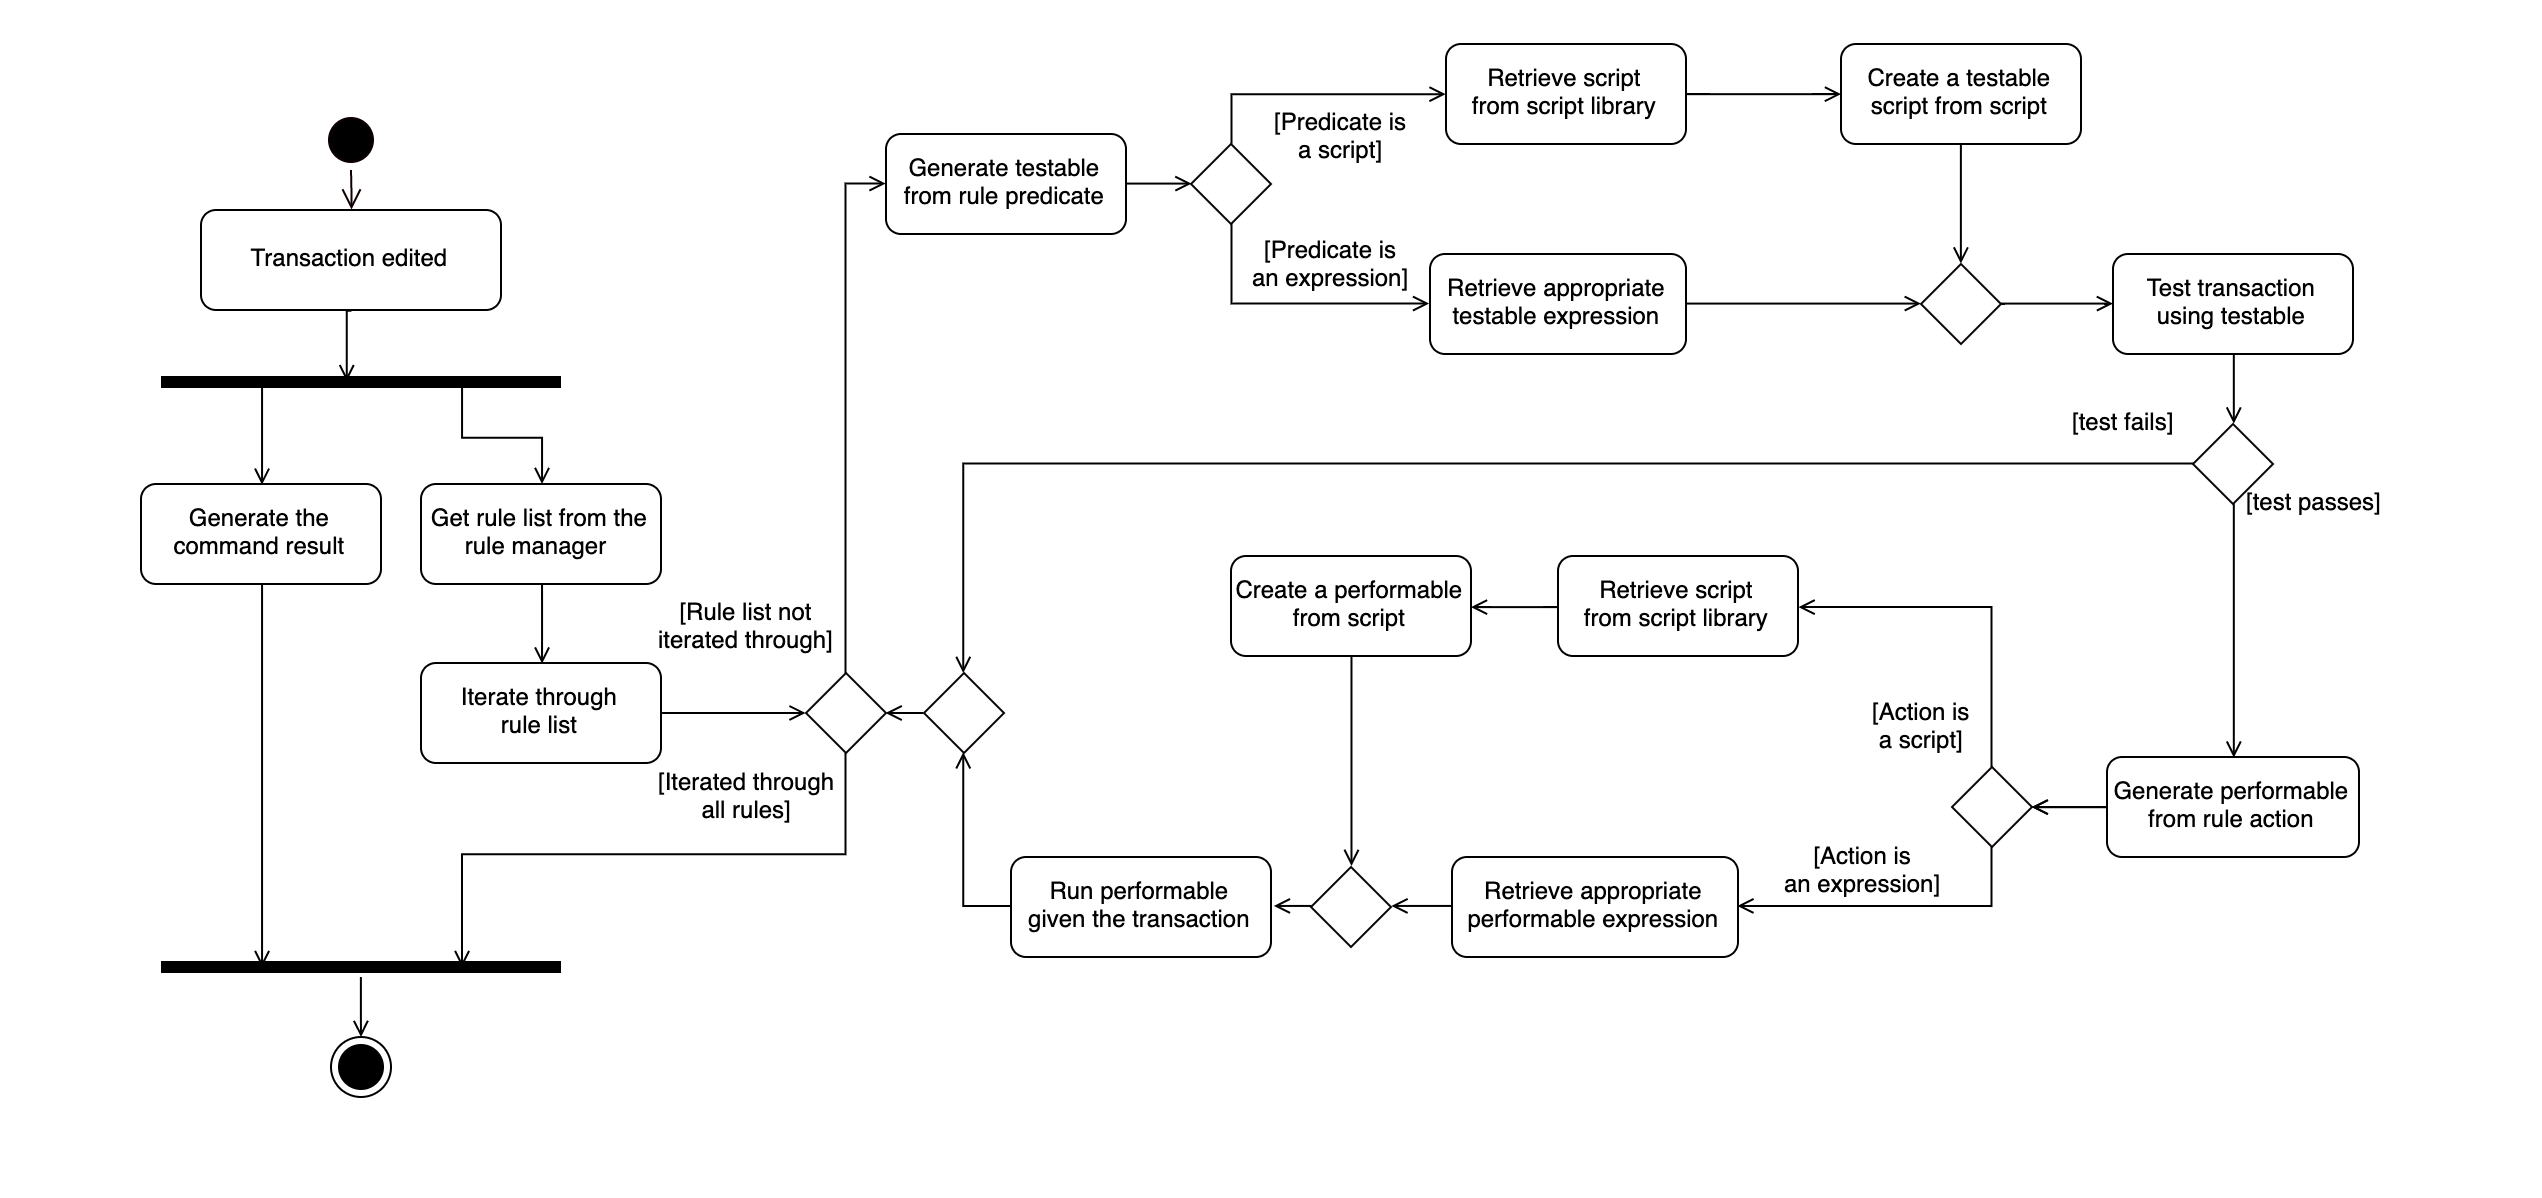

The diagram above was exported from draw.io. Its source (the exported page's mxGraphModel, read from the mxfile embedded in the PNG):
<mxGraphModel dx="1113" dy="602" grid="1" gridSize="10" guides="1" tooltips="1" connect="1" arrows="1" fold="1" page="1" pageScale="1" pageWidth="1100" pageHeight="850" background="#ffffff" math="0" shadow="0">
  <root>
    <mxCell id="0" />
    <mxCell id="1" parent="0" />
    <mxCell id="2" value="" style="rounded=0;whiteSpace=wrap;html=1;strokeColor=none;fillColor=#ffffff;" vertex="1" parent="1">
      <mxGeometry x="40" y="42" width="1270" height="598" as="geometry" />
    </mxCell>
    <mxCell id="3" style="edgeStyle=orthogonalEdgeStyle;rounded=0;orthogonalLoop=1;jettySize=auto;html=1;exitX=0.5;exitY=1;exitDx=0;exitDy=0;entryX=0.466;entryY=0.436;entryDx=0;entryDy=0;entryPerimeter=0;labelBackgroundColor=none;startArrow=none;startFill=0;startSize=6;endArrow=open;endFill=0;endSize=6;strokeColor=#000000;fontSize=12;" edge="1" source="4" target="26" parent="1">
      <mxGeometry relative="1" as="geometry" />
    </mxCell>
    <mxCell id="4" value="Transaction edited" style="rounded=1;" vertex="1" parent="1">
      <mxGeometry x="140" y="146.5" width="150" height="50" as="geometry" />
    </mxCell>
    <mxCell id="5" value="" style="ellipse;html=1;shape=startState;fillColor=#000000;strokeColor=#0F0000;" vertex="1" parent="1">
      <mxGeometry x="200" y="96.5" width="30" height="30" as="geometry" />
    </mxCell>
    <mxCell id="6" value="" style="edgeStyle=orthogonalEdgeStyle;html=1;verticalAlign=bottom;endArrow=open;endSize=8;strokeColor=#0F0000;entryX=0.5;entryY=0;entryDx=0;entryDy=0;" edge="1" source="5" target="4" parent="1">
      <mxGeometry relative="1" as="geometry">
        <mxPoint x="295" y="206.5" as="targetPoint" />
      </mxGeometry>
    </mxCell>
    <mxCell id="7" style="edgeStyle=orthogonalEdgeStyle;rounded=0;orthogonalLoop=1;jettySize=auto;html=1;exitX=0.5;exitY=1;exitDx=0;exitDy=0;entryX=0.5;entryY=0;entryDx=0;entryDy=0;labelBackgroundColor=none;startArrow=none;startFill=0;startSize=6;endArrow=open;endFill=0;endSize=6;strokeColor=#000000;fontSize=12;" edge="1" source="8" target="65" parent="1">
      <mxGeometry relative="1" as="geometry" />
    </mxCell>
    <mxCell id="8" value="Get rule list from the&#10;rule manager " style="rounded=1;fontFamily=Helvetica;" vertex="1" parent="1">
      <mxGeometry x="250" y="283.5" width="120" height="50" as="geometry" />
    </mxCell>
    <mxCell id="9" style="edgeStyle=orthogonalEdgeStyle;rounded=0;orthogonalLoop=1;jettySize=auto;html=1;exitX=0.5;exitY=0;exitDx=0;exitDy=0;entryX=0;entryY=0.5;entryDx=0;entryDy=0;labelBackgroundColor=none;startArrow=none;startFill=0;startSize=6;endArrow=open;endFill=0;endSize=6;strokeColor=#000000;fontSize=12;" edge="1" source="11" target="14" parent="1">
      <mxGeometry relative="1" as="geometry" />
    </mxCell>
    <mxCell id="10" style="edgeStyle=orthogonalEdgeStyle;rounded=0;orthogonalLoop=1;jettySize=auto;html=1;exitX=0.5;exitY=1;exitDx=0;exitDy=0;entryX=0.75;entryY=0.5;entryDx=0;entryDy=0;entryPerimeter=0;labelBackgroundColor=none;startArrow=none;startFill=0;startSize=6;endArrow=open;endFill=0;endSize=6;strokeColor=#000000;fontSize=12;" edge="1" source="11" target="30" parent="1">
      <mxGeometry relative="1" as="geometry" />
    </mxCell>
    <mxCell id="11" value="" style="rhombus;whiteSpace=wrap;html=1;fillColor=#FFFFFF;strokeColor=#050000;rounded=0;fontFamily=Courier New;" vertex="1" parent="1">
      <mxGeometry x="442.5" y="378" width="40" height="40" as="geometry" />
    </mxCell>
    <mxCell id="12" value="" style="ellipse;html=1;shape=endState;fillColor=#000000;strokeColor=#000000;rounded=0;fontFamily=Helvetica;" vertex="1" parent="1">
      <mxGeometry x="205" y="560" width="30" height="30" as="geometry" />
    </mxCell>
    <mxCell id="13" style="edgeStyle=orthogonalEdgeStyle;rounded=0;orthogonalLoop=1;jettySize=auto;html=1;exitX=1;exitY=0.5;exitDx=0;exitDy=0;entryX=0;entryY=0.5;entryDx=0;entryDy=0;labelBackgroundColor=none;startArrow=none;startFill=0;startSize=6;endArrow=open;endFill=0;endSize=6;fontSize=12;" edge="1" source="14" target="19" parent="1">
      <mxGeometry relative="1" as="geometry" />
    </mxCell>
    <mxCell id="14" value="Generate testable&#10;from rule predicate" style="rounded=1;fontFamily=Helvetica;" vertex="1" parent="1">
      <mxGeometry x="482.5" y="108.5" width="120" height="50" as="geometry" />
    </mxCell>
    <mxCell id="15" value="[Rule list not&lt;br&gt;iterated through]" style="text;html=1;resizable=0;points=[];autosize=1;align=center;verticalAlign=top;spacingTop=-4;fontFamily=Helvetica;" vertex="1" parent="1">
      <mxGeometry x="362.5" y="338" width="100" height="30" as="geometry" />
    </mxCell>
    <mxCell id="16" value="[Iterated through&lt;br&gt;all rules]" style="text;html=1;resizable=0;points=[];autosize=1;align=center;verticalAlign=top;spacingTop=-4;fontFamily=Helvetica;" vertex="1" parent="1">
      <mxGeometry x="362.5" y="423" width="100" height="30" as="geometry" />
    </mxCell>
    <mxCell id="17" style="edgeStyle=orthogonalEdgeStyle;rounded=0;orthogonalLoop=1;jettySize=auto;html=1;exitX=0.5;exitY=1;exitDx=0;exitDy=0;entryX=0;entryY=0.5;entryDx=0;entryDy=0;labelBackgroundColor=none;startArrow=none;startFill=0;startSize=6;endArrow=open;endFill=0;endSize=6;strokeColor=#000000;fontSize=12;" edge="1" source="19" target="21" parent="1">
      <mxGeometry relative="1" as="geometry" />
    </mxCell>
    <mxCell id="18" style="edgeStyle=orthogonalEdgeStyle;rounded=0;orthogonalLoop=1;jettySize=auto;html=1;exitX=0.5;exitY=0;exitDx=0;exitDy=0;entryX=0;entryY=0.5;entryDx=0;entryDy=0;labelBackgroundColor=none;startArrow=none;startFill=0;startSize=6;endArrow=open;endFill=0;endSize=6;strokeColor=#000000;fontSize=12;" edge="1" source="19" target="23" parent="1">
      <mxGeometry relative="1" as="geometry" />
    </mxCell>
    <mxCell id="19" value="" style="rhombus;whiteSpace=wrap;html=1;fillColor=#FFFFFF;strokeColor=#050000;rounded=0;fontFamily=Courier New;" vertex="1" parent="1">
      <mxGeometry x="635" y="113.5" width="40" height="40" as="geometry" />
    </mxCell>
    <mxCell id="20" style="edgeStyle=orthogonalEdgeStyle;rounded=0;orthogonalLoop=1;jettySize=auto;html=1;exitX=1;exitY=0.5;exitDx=0;exitDy=0;entryX=0;entryY=0.5;entryDx=0;entryDy=0;labelBackgroundColor=none;startArrow=none;startFill=0;startSize=6;endArrow=open;endFill=0;endSize=6;strokeColor=#000000;fontSize=12;" edge="1" source="21" target="36" parent="1">
      <mxGeometry relative="1" as="geometry" />
    </mxCell>
    <mxCell id="21" value="Retrieve appropriate&#10;testable expression" style="rounded=1;fontFamily=Helvetica;" vertex="1" parent="1">
      <mxGeometry x="754.5" y="168.5" width="128" height="50" as="geometry" />
    </mxCell>
    <mxCell id="22" style="edgeStyle=orthogonalEdgeStyle;rounded=0;orthogonalLoop=1;jettySize=auto;html=1;exitX=1;exitY=0.5;exitDx=0;exitDy=0;labelBackgroundColor=none;startArrow=none;startFill=0;startSize=6;endArrow=open;endFill=0;endSize=6;strokeColor=#000000;fontSize=12;" edge="1" source="23" target="34" parent="1">
      <mxGeometry relative="1" as="geometry" />
    </mxCell>
    <mxCell id="23" value="Retrieve script&#10;from script library" style="rounded=1;fontFamily=Helvetica;" vertex="1" parent="1">
      <mxGeometry x="762.5" y="63.5" width="120" height="50" as="geometry" />
    </mxCell>
    <mxCell id="24" style="edgeStyle=orthogonalEdgeStyle;rounded=0;orthogonalLoop=1;jettySize=auto;html=1;exitX=0.25;exitY=0.5;exitDx=0;exitDy=0;exitPerimeter=0;entryX=0.5;entryY=0;entryDx=0;entryDy=0;labelBackgroundColor=none;startArrow=none;startFill=0;startSize=6;endArrow=open;endFill=0;endSize=6;strokeColor=#000000;fontSize=12;" edge="1" source="26" target="28" parent="1">
      <mxGeometry relative="1" as="geometry" />
    </mxCell>
    <mxCell id="25" style="edgeStyle=orthogonalEdgeStyle;rounded=0;orthogonalLoop=1;jettySize=auto;html=1;exitX=0.75;exitY=0.5;exitDx=0;exitDy=0;exitPerimeter=0;labelBackgroundColor=none;startArrow=none;startFill=0;startSize=6;endArrow=open;endFill=0;endSize=6;strokeColor=#000000;fontSize=12;" edge="1" source="26" target="8" parent="1">
      <mxGeometry relative="1" as="geometry" />
    </mxCell>
    <mxCell id="26" value="" style="shape=line;html=1;strokeWidth=6;strokeColor=#000000;fillColor=#ffffff;gradientColor=none;fontSize=12;" vertex="1" parent="1">
      <mxGeometry x="120" y="227.5" width="200" height="10" as="geometry" />
    </mxCell>
    <mxCell id="27" style="edgeStyle=orthogonalEdgeStyle;rounded=0;orthogonalLoop=1;jettySize=auto;html=1;exitX=0.5;exitY=1;exitDx=0;exitDy=0;entryX=0.25;entryY=0.5;entryDx=0;entryDy=0;entryPerimeter=0;labelBackgroundColor=none;startArrow=none;startFill=0;startSize=6;endArrow=open;endFill=0;endSize=6;strokeColor=#000000;fontSize=12;" edge="1" source="28" target="30" parent="1">
      <mxGeometry relative="1" as="geometry" />
    </mxCell>
    <mxCell id="28" value="Generate the&#10;command result" style="rounded=1;fontFamily=Helvetica;" vertex="1" parent="1">
      <mxGeometry x="110" y="283.5" width="120" height="50" as="geometry" />
    </mxCell>
    <mxCell id="29" value="" style="edgeStyle=orthogonalEdgeStyle;rounded=0;orthogonalLoop=1;jettySize=auto;html=1;labelBackgroundColor=none;startArrow=none;startFill=0;startSize=6;endArrow=open;endFill=0;endSize=6;strokeColor=#000000;fontSize=12;" edge="1" source="30" target="12" parent="1">
      <mxGeometry relative="1" as="geometry" />
    </mxCell>
    <mxCell id="30" value="" style="shape=line;html=1;strokeWidth=6;strokeColor=#000000;fillColor=#ffffff;gradientColor=none;fontSize=12;" vertex="1" parent="1">
      <mxGeometry x="120" y="520" width="200" height="10" as="geometry" />
    </mxCell>
    <mxCell id="31" value="[Predicate is&lt;br&gt;an expression]" style="text;html=1;resizable=0;points=[];autosize=1;align=center;verticalAlign=top;spacingTop=-4;fontFamily=Helvetica;" vertex="1" parent="1">
      <mxGeometry x="659.5" y="156.5" width="90" height="30" as="geometry" />
    </mxCell>
    <mxCell id="32" value="[Predicate is&lt;br&gt;a script]" style="text;html=1;resizable=0;points=[];autosize=1;align=center;verticalAlign=top;spacingTop=-4;fontFamily=Helvetica;" vertex="1" parent="1">
      <mxGeometry x="669.5" y="93.5" width="80" height="30" as="geometry" />
    </mxCell>
    <mxCell id="33" style="edgeStyle=orthogonalEdgeStyle;rounded=0;orthogonalLoop=1;jettySize=auto;html=1;exitX=0.5;exitY=1;exitDx=0;exitDy=0;entryX=0.5;entryY=0;entryDx=0;entryDy=0;labelBackgroundColor=none;startArrow=none;startFill=0;startSize=6;endArrow=open;endFill=0;endSize=6;strokeColor=#000000;fontSize=12;" edge="1" source="34" target="36" parent="1">
      <mxGeometry relative="1" as="geometry" />
    </mxCell>
    <mxCell id="34" value="Create a testable&#10;script from script" style="rounded=1;fontFamily=Helvetica;" vertex="1" parent="1">
      <mxGeometry x="960" y="63.5" width="120" height="50" as="geometry" />
    </mxCell>
    <mxCell id="35" style="edgeStyle=orthogonalEdgeStyle;rounded=0;orthogonalLoop=1;jettySize=auto;html=1;exitX=1;exitY=0.5;exitDx=0;exitDy=0;labelBackgroundColor=none;startArrow=none;startFill=0;startSize=6;endArrow=open;endFill=0;endSize=6;strokeColor=#000000;fontSize=12;" edge="1" source="36" target="52" parent="1">
      <mxGeometry relative="1" as="geometry" />
    </mxCell>
    <mxCell id="36" value="" style="rhombus;whiteSpace=wrap;html=1;fillColor=#FFFFFF;strokeColor=#050000;rounded=0;fontFamily=Courier New;" vertex="1" parent="1">
      <mxGeometry x="1000" y="173.5" width="40" height="40" as="geometry" />
    </mxCell>
    <mxCell id="37" style="edgeStyle=orthogonalEdgeStyle;rounded=0;orthogonalLoop=1;jettySize=auto;html=1;exitX=0;exitY=0.5;exitDx=0;exitDy=0;entryX=1;entryY=0.5;entryDx=0;entryDy=0;labelBackgroundColor=none;startArrow=none;startFill=0;startSize=6;endArrow=open;endFill=0;endSize=6;strokeColor=#000000;fontSize=12;" edge="1" source="39" target="59" parent="1">
      <mxGeometry relative="1" as="geometry" />
    </mxCell>
    <mxCell id="38" value="" style="edgeStyle=orthogonalEdgeStyle;rounded=0;orthogonalLoop=1;jettySize=auto;html=1;labelBackgroundColor=none;startArrow=none;startFill=0;startSize=6;endArrow=open;endFill=0;endSize=6;strokeColor=#000000;fontSize=12;" edge="1" source="39" target="59" parent="1">
      <mxGeometry relative="1" as="geometry" />
    </mxCell>
    <mxCell id="39" value="Generate performable&#10;from rule action" style="rounded=1;fontFamily=Helvetica;" vertex="1" parent="1">
      <mxGeometry x="1093" y="420" width="126" height="50" as="geometry" />
    </mxCell>
    <mxCell id="40" style="edgeStyle=orthogonalEdgeStyle;rounded=0;orthogonalLoop=1;jettySize=auto;html=1;exitX=0;exitY=0.5;exitDx=0;exitDy=0;entryX=0.5;entryY=0;entryDx=0;entryDy=0;labelBackgroundColor=none;startArrow=none;startFill=0;startSize=6;endArrow=open;endFill=0;endSize=6;strokeColor=#000000;fontSize=12;" edge="1" source="56" target="50" parent="1">
      <mxGeometry relative="1" as="geometry">
        <mxPoint x="1136.1428571428573" y="257.57142857142867" as="sourcePoint" />
      </mxGeometry>
    </mxCell>
    <mxCell id="41" style="edgeStyle=orthogonalEdgeStyle;rounded=0;orthogonalLoop=1;jettySize=auto;html=1;exitX=0;exitY=0.5;exitDx=0;exitDy=0;entryX=1;entryY=0.5;entryDx=0;entryDy=0;labelBackgroundColor=none;startArrow=none;startFill=0;startSize=6;endArrow=open;endFill=0;endSize=6;strokeColor=#000000;fontSize=12;" edge="1" source="42" target="61" parent="1">
      <mxGeometry relative="1" as="geometry" />
    </mxCell>
    <mxCell id="42" value="Retrieve appropriate&#10;performable expression" style="rounded=1;fontFamily=Helvetica;" vertex="1" parent="1">
      <mxGeometry x="765.5" y="470" width="143" height="50" as="geometry" />
    </mxCell>
    <mxCell id="43" style="edgeStyle=orthogonalEdgeStyle;rounded=0;orthogonalLoop=1;jettySize=auto;html=1;exitX=0;exitY=0.5;exitDx=0;exitDy=0;labelBackgroundColor=none;startArrow=none;startFill=0;startSize=6;endArrow=open;endFill=0;endSize=6;strokeColor=#000000;fontSize=12;" edge="1" source="44" target="48" parent="1">
      <mxGeometry relative="1" as="geometry" />
    </mxCell>
    <mxCell id="44" value="Retrieve script&#10;from script library" style="rounded=1;fontFamily=Helvetica;" vertex="1" parent="1">
      <mxGeometry x="818.5" y="319.5" width="120" height="50" as="geometry" />
    </mxCell>
    <mxCell id="45" value="[Action is&lt;br&gt;an expression]" style="text;html=1;resizable=0;points=[];autosize=1;align=center;verticalAlign=top;spacingTop=-4;fontFamily=Helvetica;" vertex="1" parent="1">
      <mxGeometry x="925.5" y="460" width="90" height="30" as="geometry" />
    </mxCell>
    <mxCell id="46" value="[Action is&lt;br&gt;a script]" style="text;html=1;resizable=0;points=[];autosize=1;align=center;verticalAlign=top;spacingTop=-4;fontFamily=Helvetica;" vertex="1" parent="1">
      <mxGeometry x="970" y="388" width="60" height="30" as="geometry" />
    </mxCell>
    <mxCell id="47" style="edgeStyle=orthogonalEdgeStyle;rounded=0;orthogonalLoop=1;jettySize=auto;html=1;exitX=0.5;exitY=1;exitDx=0;exitDy=0;entryX=0.5;entryY=0;entryDx=0;entryDy=0;labelBackgroundColor=none;startArrow=none;startFill=0;startSize=6;endArrow=open;endFill=0;endSize=6;strokeColor=#000000;fontSize=12;" edge="1" source="48" target="61" parent="1">
      <mxGeometry relative="1" as="geometry" />
    </mxCell>
    <mxCell id="48" value="Create a performable&#10;from script" style="rounded=1;fontFamily=Helvetica;" vertex="1" parent="1">
      <mxGeometry x="655" y="319.5" width="120" height="50" as="geometry" />
    </mxCell>
    <mxCell id="49" style="edgeStyle=orthogonalEdgeStyle;rounded=0;orthogonalLoop=1;jettySize=auto;html=1;exitX=0;exitY=0.5;exitDx=0;exitDy=0;entryX=1;entryY=0.5;entryDx=0;entryDy=0;labelBackgroundColor=none;startArrow=none;startFill=0;startSize=6;endArrow=open;endFill=0;endSize=6;strokeColor=#000000;fontSize=12;" edge="1" source="50" target="11" parent="1">
      <mxGeometry relative="1" as="geometry" />
    </mxCell>
    <mxCell id="50" value="" style="rhombus;whiteSpace=wrap;html=1;fillColor=#FFFFFF;strokeColor=#050000;rounded=0;fontFamily=Courier New;" vertex="1" parent="1">
      <mxGeometry x="501.5" y="378" width="40" height="40" as="geometry" />
    </mxCell>
    <mxCell id="51" style="edgeStyle=orthogonalEdgeStyle;rounded=0;orthogonalLoop=1;jettySize=auto;html=1;exitX=0.5;exitY=1;exitDx=0;exitDy=0;entryX=0.5;entryY=0;entryDx=0;entryDy=0;labelBackgroundColor=none;startArrow=none;startFill=0;startSize=6;endArrow=open;endFill=0;endSize=6;strokeColor=#000000;fontSize=12;" edge="1" source="52" target="56" parent="1">
      <mxGeometry relative="1" as="geometry">
        <mxPoint x="1156.1428571428573" y="237.57142857142867" as="targetPoint" />
      </mxGeometry>
    </mxCell>
    <mxCell id="52" value="Test transaction&#10;using testable" style="rounded=1;fontFamily=Helvetica;" vertex="1" parent="1">
      <mxGeometry x="1096" y="168.5" width="120" height="50" as="geometry" />
    </mxCell>
    <mxCell id="53" value="[test fails]" style="text;html=1;resizable=0;points=[];autosize=1;align=center;verticalAlign=top;spacingTop=-4;fontFamily=Helvetica;" vertex="1" parent="1">
      <mxGeometry x="1066" y="243.5" width="70" height="20" as="geometry" />
    </mxCell>
    <mxCell id="54" value="[test passes]" style="text;html=1;resizable=0;points=[];autosize=1;align=center;verticalAlign=top;spacingTop=-4;fontFamily=Helvetica;" vertex="1" parent="1">
      <mxGeometry x="1156" y="283.5" width="80" height="20" as="geometry" />
    </mxCell>
    <mxCell id="55" style="edgeStyle=orthogonalEdgeStyle;rounded=0;orthogonalLoop=1;jettySize=auto;html=1;exitX=0.5;exitY=1;exitDx=0;exitDy=0;entryX=0.5;entryY=0;entryDx=0;entryDy=0;labelBackgroundColor=none;startArrow=none;startFill=0;startSize=6;endArrow=open;endFill=0;endSize=6;strokeColor=#000000;fontSize=12;" edge="1" source="56" target="39" parent="1">
      <mxGeometry relative="1" as="geometry" />
    </mxCell>
    <mxCell id="56" value="" style="rhombus;whiteSpace=wrap;html=1;fillColor=#FFFFFF;strokeColor=#050000;rounded=0;fontFamily=Courier New;" vertex="1" parent="1">
      <mxGeometry x="1136" y="253.5" width="40" height="40" as="geometry" />
    </mxCell>
    <mxCell id="57" style="edgeStyle=orthogonalEdgeStyle;rounded=0;orthogonalLoop=1;jettySize=auto;html=1;exitX=0.5;exitY=0;exitDx=0;exitDy=0;labelBackgroundColor=none;startArrow=none;startFill=0;startSize=6;endArrow=open;endFill=0;endSize=6;strokeColor=#000000;fontSize=12;entryX=1;entryY=0.5;entryDx=0;entryDy=0;" edge="1" source="59" target="44" parent="1">
      <mxGeometry relative="1" as="geometry" />
    </mxCell>
    <mxCell id="58" style="edgeStyle=orthogonalEdgeStyle;rounded=0;orthogonalLoop=1;jettySize=auto;html=1;exitX=0.5;exitY=1;exitDx=0;exitDy=0;entryX=1;entryY=0.5;entryDx=0;entryDy=0;labelBackgroundColor=none;startArrow=none;startFill=0;startSize=6;endArrow=open;endFill=0;endSize=6;strokeColor=#000000;fontSize=12;" edge="1" source="59" target="42" parent="1">
      <mxGeometry relative="1" as="geometry" />
    </mxCell>
    <mxCell id="59" value="" style="rhombus;whiteSpace=wrap;html=1;fillColor=#FFFFFF;strokeColor=#050000;rounded=0;fontFamily=Courier New;" vertex="1" parent="1">
      <mxGeometry x="1015.5" y="425" width="40" height="40" as="geometry" />
    </mxCell>
    <mxCell id="60" style="edgeStyle=orthogonalEdgeStyle;rounded=0;orthogonalLoop=1;jettySize=auto;html=1;exitX=0;exitY=0.5;exitDx=0;exitDy=0;entryX=1;entryY=0.5;entryDx=0;entryDy=0;labelBackgroundColor=none;startArrow=none;startFill=0;startSize=6;endArrow=open;endFill=0;endSize=6;strokeColor=#000000;fontSize=12;" edge="1" source="61" parent="1">
      <mxGeometry relative="1" as="geometry">
        <mxPoint x="676.4117647058824" y="494.47058823529414" as="targetPoint" />
      </mxGeometry>
    </mxCell>
    <mxCell id="61" value="" style="rhombus;whiteSpace=wrap;html=1;fillColor=#FFFFFF;strokeColor=#050000;rounded=0;fontFamily=Courier New;" vertex="1" parent="1">
      <mxGeometry x="695" y="475" width="40" height="40" as="geometry" />
    </mxCell>
    <mxCell id="62" style="edgeStyle=orthogonalEdgeStyle;rounded=0;orthogonalLoop=1;jettySize=auto;html=1;exitX=0;exitY=0.5;exitDx=0;exitDy=0;labelBackgroundColor=none;startArrow=none;startFill=0;startSize=6;endArrow=open;endFill=0;endSize=6;strokeColor=#000000;fontSize=12;" edge="1" source="63" target="50" parent="1">
      <mxGeometry relative="1" as="geometry" />
    </mxCell>
    <mxCell id="63" value="Run performable&#10;given the transaction" style="rounded=1;fontFamily=Helvetica;" vertex="1" parent="1">
      <mxGeometry x="545" y="470" width="130" height="50" as="geometry" />
    </mxCell>
    <mxCell id="64" style="edgeStyle=orthogonalEdgeStyle;rounded=0;orthogonalLoop=1;jettySize=auto;html=1;exitX=1;exitY=0.5;exitDx=0;exitDy=0;entryX=0;entryY=0.5;entryDx=0;entryDy=0;labelBackgroundColor=none;startArrow=none;startFill=0;startSize=6;endArrow=open;endFill=0;endSize=6;strokeColor=#000000;fontSize=12;" edge="1" source="65" target="11" parent="1">
      <mxGeometry relative="1" as="geometry" />
    </mxCell>
    <mxCell id="65" value="Iterate through&#10;rule list" style="rounded=1;fontFamily=Helvetica;" vertex="1" parent="1">
      <mxGeometry x="250" y="373" width="120" height="50" as="geometry" />
    </mxCell>
  </root>
</mxGraphModel>